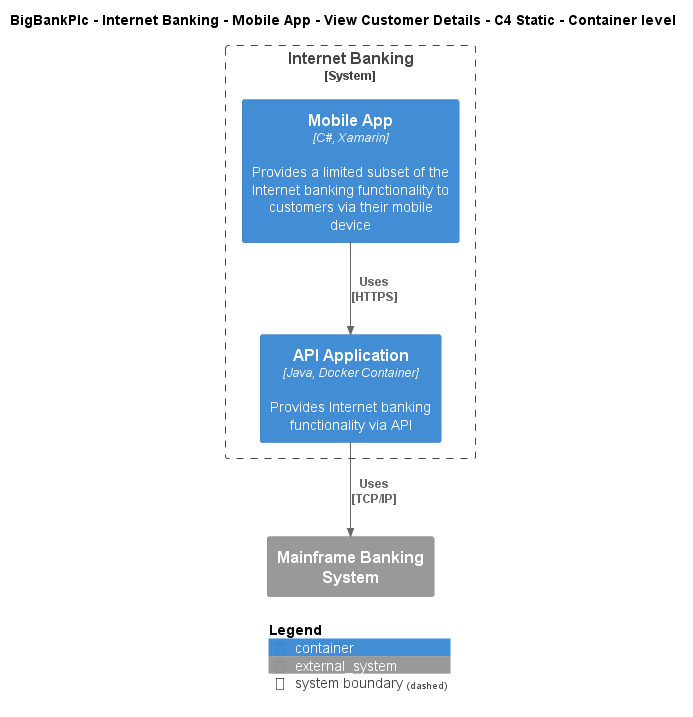

The diagram above was rendered by PlantUML. Its source (embedded in the PNG):
@startuml
!include ..\..\..\..\..\..\..\.c4s\C4_Container.puml

AddElementTag("c4interflow:lifecycle:new", $bgColor=green, $fontColor=#ffffff, $borderColor=green, $shadowing="False")
AddElementTag("c4interflow:lifecycle:changed", $bgColor=orange, $fontColor=#ffffff, $borderColor=orange, $shadowing="False")
AddElementTag("c4interflow:lifecycle:removed", $bgColor=red, $fontColor=#ffffff, $borderColor=red, $shadowing="False")

AddRelTag("c4interflow:lifecycle:new", $textColor=green, $lineColor=green)
AddRelTag("c4interflow:lifecycle:changed", $textColor=orange, $lineColor=orange)
AddRelTag("c4interflow:lifecycle:removed", $textColor=red, $lineColor=red)

SHOW_PERSON_PORTRAIT()
LAYOUT_TOP_DOWN()

skinparam linetype polyline

title BigBankPlc - Internet Banking - Mobile App - View Customer Details - C4 Static - Container level


System_Boundary(BigBankPlc.SoftwareSystems.InternetBanking, "Internet Banking") {
    Container(BigBankPlc.SoftwareSystems.InternetBanking.Containers.MobileApp, "Mobile App", "C#, Xamarin", "Provides a limited subset of the Internet banking functionality to customers via their mobile device")
    Container(BigBankPlc.SoftwareSystems.InternetBanking.Containers.APIApplication, "API Application", "Java, Docker Container", "Provides Internet banking functionality via API")
}
System_Ext(BigBankPlc.SoftwareSystems.MainframeBankingSystem, "Mainframe Banking System", "")

Rel(BigBankPlc.SoftwareSystems.InternetBanking.Containers.MobileApp, BigBankPlc.SoftwareSystems.InternetBanking.Containers.APIApplication, "Uses\n[HTTPS]", $tags='protocol:https')
Rel(BigBankPlc.SoftwareSystems.InternetBanking.Containers.APIApplication, BigBankPlc.SoftwareSystems.MainframeBankingSystem, "Uses\n[TCP/IP]", $tags='protocol:tcp/ip')


SHOW_LEGEND()
@enduml